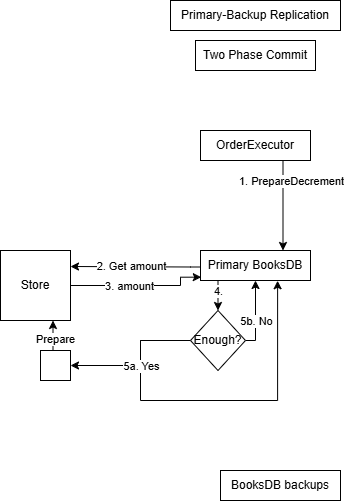

The diagram above was exported from draw.io. Its source (the exported page's mxGraphModel, read from the mxfile embedded in the PNG):
<mxGraphModel dx="1215" dy="764" grid="1" gridSize="10" guides="1" tooltips="1" connect="1" arrows="1" fold="1" page="1" pageScale="1" pageWidth="850" pageHeight="1100" math="0" shadow="0">
  <root>
    <mxCell id="0" />
    <mxCell id="1" parent="0" />
    <mxCell id="mKPyx3KJ9jyEaPOkQsdp-24" style="edgeStyle=orthogonalEdgeStyle;rounded=0;orthogonalLoop=1;jettySize=auto;html=1;exitX=0;exitY=0.5;exitDx=0;exitDy=0;entryX=0.701;entryY=1.008;entryDx=0;entryDy=0;entryPerimeter=0;" edge="1" parent="1" source="mKPyx3KJ9jyEaPOkQsdp-16" target="mKPyx3KJ9jyEaPOkQsdp-3">
      <mxGeometry relative="1" as="geometry">
        <Array as="points">
          <mxPoint x="310" y="390" />
          <mxPoint x="310" y="450" />
          <mxPoint x="447" y="450" />
        </Array>
      </mxGeometry>
    </mxCell>
    <mxCell id="mKPyx3KJ9jyEaPOkQsdp-1" value="Primary-Backup Replication" style="rounded=0;whiteSpace=wrap;html=1;" vertex="1" parent="1">
      <mxGeometry x="340" y="50" width="170" height="30" as="geometry" />
    </mxCell>
    <mxCell id="mKPyx3KJ9jyEaPOkQsdp-4" style="edgeStyle=orthogonalEdgeStyle;rounded=0;orthogonalLoop=1;jettySize=auto;html=1;exitX=0.75;exitY=1;exitDx=0;exitDy=0;entryX=0.75;entryY=0;entryDx=0;entryDy=0;" edge="1" parent="1" source="mKPyx3KJ9jyEaPOkQsdp-2" target="mKPyx3KJ9jyEaPOkQsdp-3">
      <mxGeometry relative="1" as="geometry" />
    </mxCell>
    <mxCell id="mKPyx3KJ9jyEaPOkQsdp-5" value="1. PrepareDecrement" style="edgeLabel;html=1;align=center;verticalAlign=middle;resizable=0;points=[];" vertex="1" connectable="0" parent="mKPyx3KJ9jyEaPOkQsdp-4">
      <mxGeometry x="-0.2222" y="2" relative="1" as="geometry">
        <mxPoint x="6" y="-15" as="offset" />
      </mxGeometry>
    </mxCell>
    <mxCell id="mKPyx3KJ9jyEaPOkQsdp-2" value="OrderExecutor" style="rounded=0;whiteSpace=wrap;html=1;" vertex="1" parent="1">
      <mxGeometry x="370" y="180" width="110" height="30" as="geometry" />
    </mxCell>
    <mxCell id="mKPyx3KJ9jyEaPOkQsdp-10" style="edgeStyle=orthogonalEdgeStyle;rounded=0;orthogonalLoop=1;jettySize=auto;html=1;exitX=0;exitY=0.5;exitDx=0;exitDy=0;entryX=1;entryY=0.25;entryDx=0;entryDy=0;" edge="1" parent="1">
      <mxGeometry relative="1" as="geometry">
        <mxPoint x="370" y="313.5" as="sourcePoint" />
        <mxPoint x="240" y="316" as="targetPoint" />
        <Array as="points">
          <mxPoint x="370" y="316.5" />
          <mxPoint x="360" y="316.5" />
        </Array>
      </mxGeometry>
    </mxCell>
    <mxCell id="mKPyx3KJ9jyEaPOkQsdp-11" value="2. Get amount" style="edgeLabel;html=1;align=center;verticalAlign=middle;resizable=0;points=[];" vertex="1" connectable="0" parent="mKPyx3KJ9jyEaPOkQsdp-10">
      <mxGeometry x="0.1619" y="2" relative="1" as="geometry">
        <mxPoint x="5" y="-3" as="offset" />
      </mxGeometry>
    </mxCell>
    <mxCell id="mKPyx3KJ9jyEaPOkQsdp-17" style="edgeStyle=orthogonalEdgeStyle;rounded=0;orthogonalLoop=1;jettySize=auto;html=1;exitX=0.25;exitY=1;exitDx=0;exitDy=0;entryX=0.5;entryY=0;entryDx=0;entryDy=0;" edge="1" parent="1" source="mKPyx3KJ9jyEaPOkQsdp-3" target="mKPyx3KJ9jyEaPOkQsdp-16">
      <mxGeometry relative="1" as="geometry" />
    </mxCell>
    <mxCell id="mKPyx3KJ9jyEaPOkQsdp-32" value="4." style="edgeLabel;html=1;align=center;verticalAlign=middle;resizable=0;points=[];" vertex="1" connectable="0" parent="mKPyx3KJ9jyEaPOkQsdp-17">
      <mxGeometry x="-0.0162" y="1" relative="1" as="geometry">
        <mxPoint x="-1" as="offset" />
      </mxGeometry>
    </mxCell>
    <mxCell id="mKPyx3KJ9jyEaPOkQsdp-3" value="Primary BooksDB" style="rounded=0;whiteSpace=wrap;html=1;" vertex="1" parent="1">
      <mxGeometry x="370" y="300" width="110" height="30" as="geometry" />
    </mxCell>
    <mxCell id="mKPyx3KJ9jyEaPOkQsdp-13" style="edgeStyle=orthogonalEdgeStyle;rounded=0;orthogonalLoop=1;jettySize=auto;html=1;exitX=1;exitY=0.5;exitDx=0;exitDy=0;entryX=0.007;entryY=0.889;entryDx=0;entryDy=0;entryPerimeter=0;" edge="1" parent="1" source="mKPyx3KJ9jyEaPOkQsdp-9" target="mKPyx3KJ9jyEaPOkQsdp-3">
      <mxGeometry relative="1" as="geometry">
        <Array as="points">
          <mxPoint x="350" y="335" />
          <mxPoint x="350" y="327" />
          <mxPoint x="371" y="327" />
        </Array>
      </mxGeometry>
    </mxCell>
    <mxCell id="mKPyx3KJ9jyEaPOkQsdp-14" value="3. amount" style="edgeLabel;html=1;align=center;verticalAlign=middle;resizable=0;points=[];" vertex="1" connectable="0" parent="mKPyx3KJ9jyEaPOkQsdp-13">
      <mxGeometry x="-0.2317" y="-1" relative="1" as="geometry">
        <mxPoint x="5" y="-1" as="offset" />
      </mxGeometry>
    </mxCell>
    <mxCell id="mKPyx3KJ9jyEaPOkQsdp-9" value="Store" style="rounded=0;whiteSpace=wrap;html=1;" vertex="1" parent="1">
      <mxGeometry x="170" y="300" width="70" height="70" as="geometry" />
    </mxCell>
    <mxCell id="mKPyx3KJ9jyEaPOkQsdp-18" style="edgeStyle=orthogonalEdgeStyle;rounded=0;orthogonalLoop=1;jettySize=auto;html=1;exitX=0;exitY=0.5;exitDx=0;exitDy=0;entryX=1;entryY=0.5;entryDx=0;entryDy=0;" edge="1" parent="1" source="mKPyx3KJ9jyEaPOkQsdp-16" target="mKPyx3KJ9jyEaPOkQsdp-20">
      <mxGeometry relative="1" as="geometry">
        <mxPoint x="270" y="390" as="targetPoint" />
        <Array as="points">
          <mxPoint x="310" y="390" />
          <mxPoint x="310" y="415" />
        </Array>
      </mxGeometry>
    </mxCell>
    <mxCell id="mKPyx3KJ9jyEaPOkQsdp-19" value="5a. Yes" style="edgeLabel;html=1;align=center;verticalAlign=middle;resizable=0;points=[];" vertex="1" connectable="0" parent="mKPyx3KJ9jyEaPOkQsdp-18">
      <mxGeometry x="-0.2635" relative="1" as="geometry">
        <mxPoint y="22" as="offset" />
      </mxGeometry>
    </mxCell>
    <mxCell id="mKPyx3KJ9jyEaPOkQsdp-26" style="edgeStyle=orthogonalEdgeStyle;rounded=0;orthogonalLoop=1;jettySize=auto;html=1;exitX=1;exitY=0.5;exitDx=0;exitDy=0;entryX=0.5;entryY=1;entryDx=0;entryDy=0;" edge="1" parent="1" source="mKPyx3KJ9jyEaPOkQsdp-16" target="mKPyx3KJ9jyEaPOkQsdp-3">
      <mxGeometry relative="1" as="geometry">
        <Array as="points">
          <mxPoint x="425" y="390" />
        </Array>
      </mxGeometry>
    </mxCell>
    <mxCell id="mKPyx3KJ9jyEaPOkQsdp-27" value="5b. No" style="edgeLabel;html=1;align=center;verticalAlign=middle;resizable=0;points=[];" vertex="1" connectable="0" parent="mKPyx3KJ9jyEaPOkQsdp-26">
      <mxGeometry x="0.2312" y="-2" relative="1" as="geometry">
        <mxPoint x="-2" y="13" as="offset" />
      </mxGeometry>
    </mxCell>
    <mxCell id="mKPyx3KJ9jyEaPOkQsdp-16" value="Enough?" style="rhombus;whiteSpace=wrap;html=1;" vertex="1" parent="1">
      <mxGeometry x="360" y="360" width="55" height="60" as="geometry" />
    </mxCell>
    <mxCell id="mKPyx3KJ9jyEaPOkQsdp-22" style="edgeStyle=orthogonalEdgeStyle;rounded=0;orthogonalLoop=1;jettySize=auto;html=1;exitX=0.5;exitY=0;exitDx=0;exitDy=0;entryX=0.75;entryY=1;entryDx=0;entryDy=0;startArrow=none;startFill=0;" edge="1" parent="1" source="mKPyx3KJ9jyEaPOkQsdp-20" target="mKPyx3KJ9jyEaPOkQsdp-9">
      <mxGeometry relative="1" as="geometry" />
    </mxCell>
    <mxCell id="mKPyx3KJ9jyEaPOkQsdp-23" value="Prepare" style="edgeLabel;html=1;align=center;verticalAlign=middle;resizable=0;points=[];" vertex="1" connectable="0" parent="mKPyx3KJ9jyEaPOkQsdp-22">
      <mxGeometry x="0.1201" relative="1" as="geometry">
        <mxPoint x="2" y="4" as="offset" />
      </mxGeometry>
    </mxCell>
    <mxCell id="mKPyx3KJ9jyEaPOkQsdp-20" value="" style="rounded=0;whiteSpace=wrap;html=1;" vertex="1" parent="1">
      <mxGeometry x="210" y="400" width="30" height="30" as="geometry" />
    </mxCell>
    <mxCell id="mKPyx3KJ9jyEaPOkQsdp-45" value="Two Phase Commit" style="whiteSpace=wrap;html=1;" vertex="1" parent="1">
      <mxGeometry x="365" y="90" width="120" height="30" as="geometry" />
    </mxCell>
    <mxCell id="mKPyx3KJ9jyEaPOkQsdp-55" value="BooksDB backups" style="rounded=0;whiteSpace=wrap;html=1;" vertex="1" parent="1">
      <mxGeometry x="390" y="520" width="120" height="30" as="geometry" />
    </mxCell>
  </root>
</mxGraphModel>